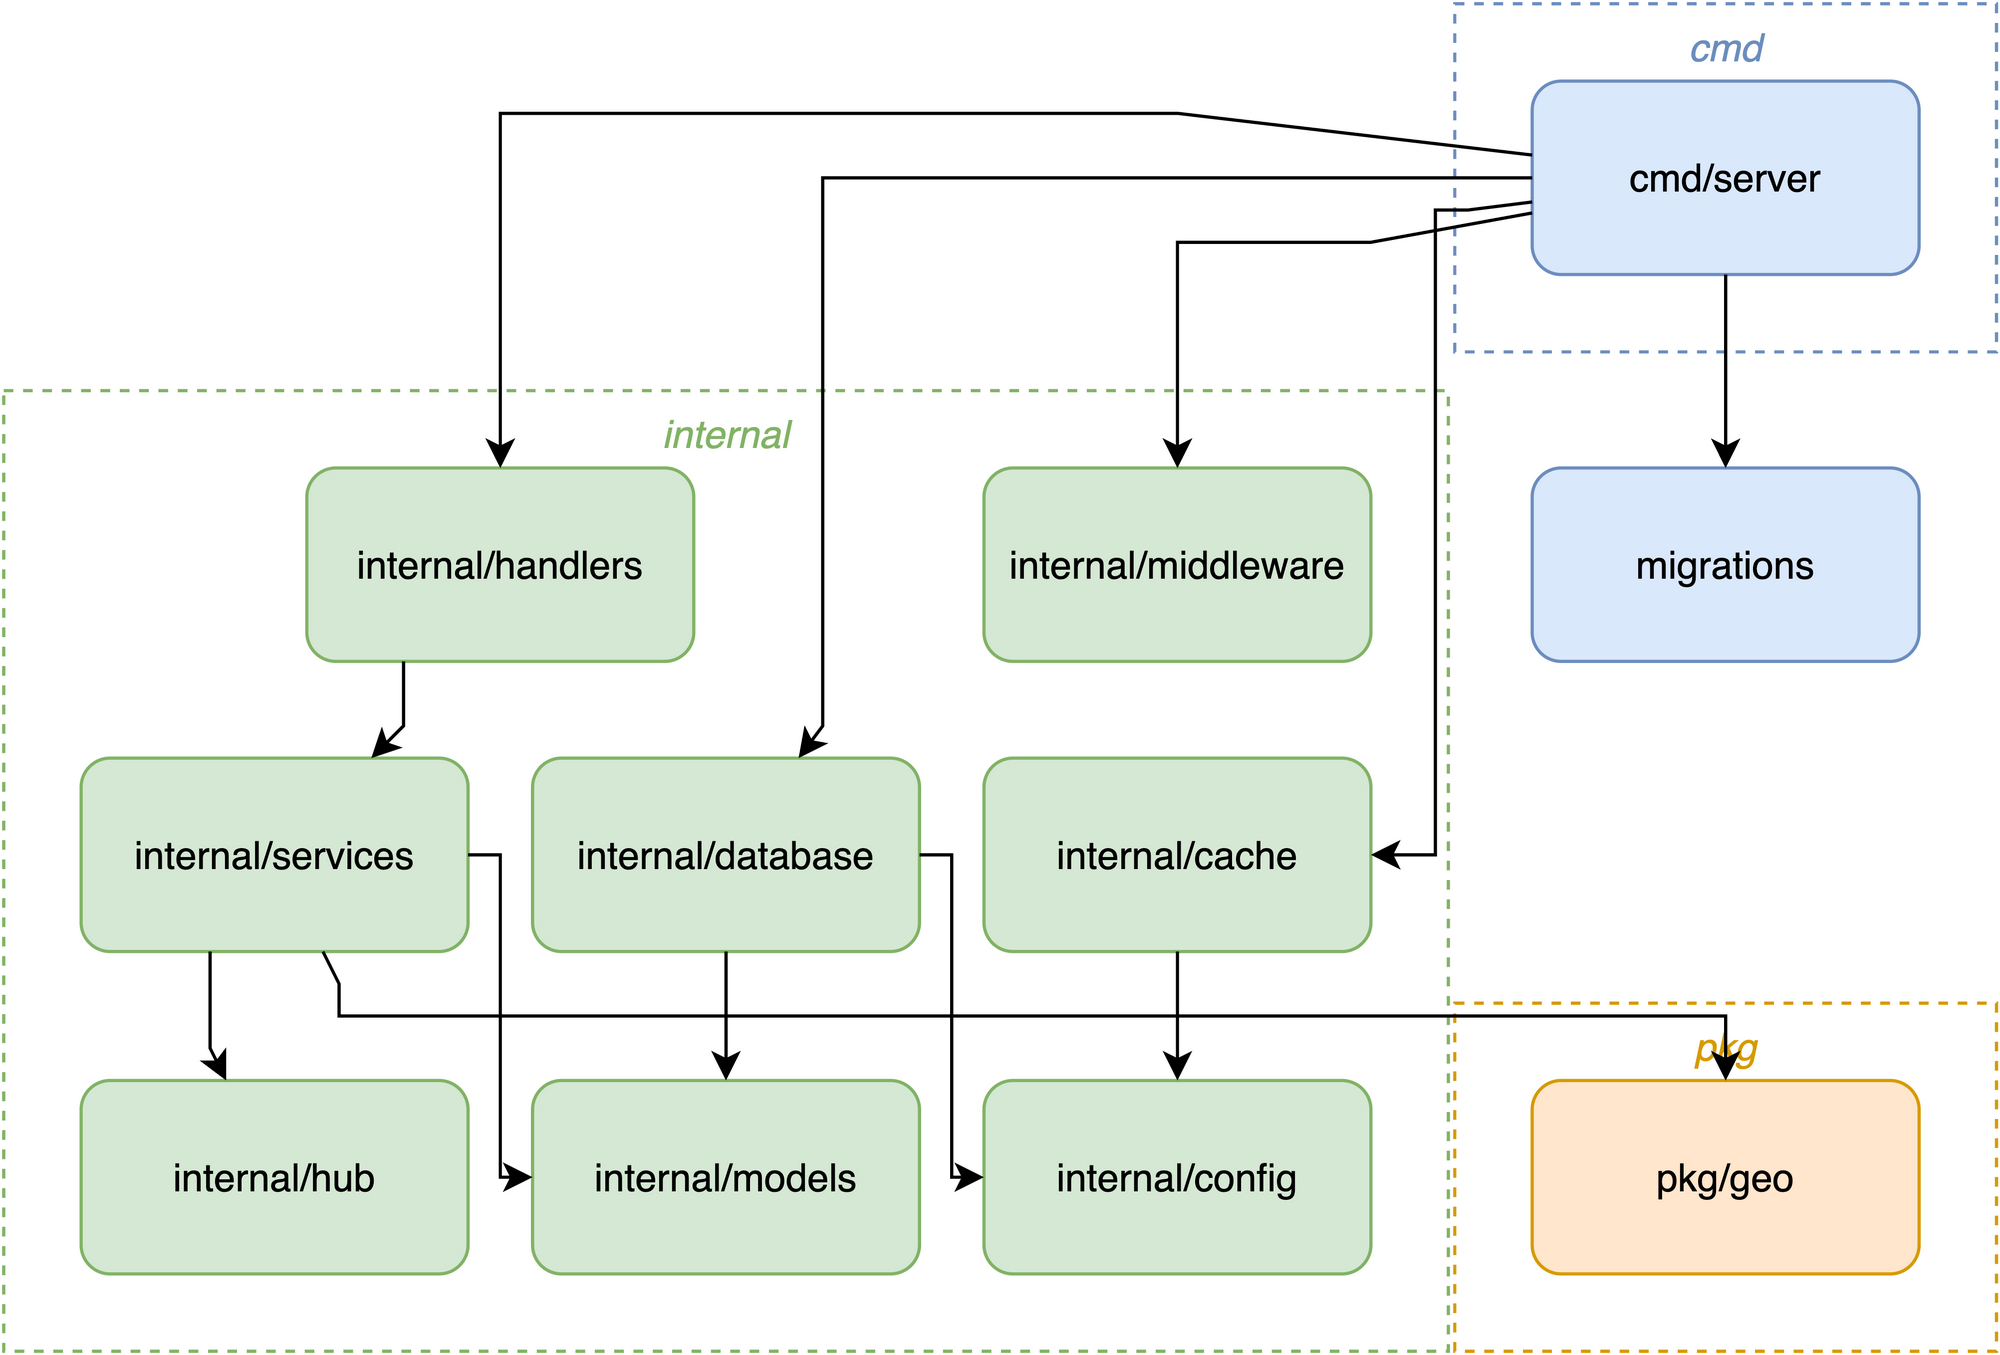

The diagram above was exported from draw.io. Its source (the exported page's mxGraphModel, read from the mxfile embedded in the PNG):
<mxGraphModel dx="800" dy="600" grid="1" gridSize="10" guides="1" tooltips="1" connect="1" arrows="1" fold="1" page="1" pageScale="1" pageWidth="850" pageHeight="1100" math="0" shadow="0">
  <root>
    <mxCell id="0" />
    <mxCell id="1" parent="0" />
    <mxCell id="group_0" value="cmd" style="rounded=0;whiteSpace=wrap;html=1;fillColor=none;strokeColor=#6c8ebf;fontColor=#6c8ebf;verticalAlign=top;fontStyle=2;dashed=1;" vertex="1" parent="1">
      <mxGeometry x="456" y="6" width="168" height="108" as="geometry" />
    </mxCell>
    <mxCell id="group_1" value="internal" style="rounded=0;whiteSpace=wrap;html=1;fillColor=none;strokeColor=#82b366;fontColor=#82b366;verticalAlign=top;fontStyle=2;dashed=1;" vertex="1" parent="1">
      <mxGeometry x="6" y="126" width="448" height="298" as="geometry" />
    </mxCell>
    <mxCell id="group_2" value="pkg" style="rounded=0;whiteSpace=wrap;html=1;fillColor=none;strokeColor=#d79b00;fontColor=#d79b00;verticalAlign=top;fontStyle=2;dashed=1;" vertex="1" parent="1">
      <mxGeometry x="456" y="316" width="168" height="108" as="geometry" />
    </mxCell>
    <mxCell id="transit-backend/cmd/server" value="cmd/server" style="rounded=1;whiteSpace=wrap;html=1;fillColor=#dae8fc;strokeColor=#6c8ebf;" vertex="1" parent="group_0">
      <mxGeometry x="24" y="24" width="120" height="60" as="geometry" />
    </mxCell>
    <mxCell id="transit-backend/migrations" value="migrations" style="rounded=1;whiteSpace=wrap;html=1;fillColor=#dae8fc;strokeColor=#6c8ebf;" vertex="1" parent="1">
      <mxGeometry x="480" y="150" width="120" height="60" as="geometry" />
    </mxCell>
    <mxCell id="transit-backend/internal/middleware" value="internal/middleware" style="rounded=1;whiteSpace=wrap;html=1;fillColor=#d5e8d4;strokeColor=#82b366;" vertex="1" parent="group_1">
      <mxGeometry x="304" y="24" width="120" height="60" as="geometry" />
    </mxCell>
    <mxCell id="transit-backend/internal/database" value="internal/database" style="rounded=1;whiteSpace=wrap;html=1;fillColor=#d5e8d4;strokeColor=#82b366;" vertex="1" parent="group_1">
      <mxGeometry x="164" y="114" width="120" height="60" as="geometry" />
    </mxCell>
    <mxCell id="transit-backend/internal/cache" value="internal/cache" style="rounded=1;whiteSpace=wrap;html=1;fillColor=#d5e8d4;strokeColor=#82b366;" vertex="1" parent="group_1">
      <mxGeometry x="304" y="114" width="120" height="60" as="geometry" />
    </mxCell>
    <mxCell id="transit-backend/internal/config" value="internal/config" style="rounded=1;whiteSpace=wrap;html=1;fillColor=#d5e8d4;strokeColor=#82b366;" vertex="1" parent="group_1">
      <mxGeometry x="304" y="214" width="120" height="60" as="geometry" />
    </mxCell>
    <mxCell id="transit-backend/internal/models" value="internal/models" style="rounded=1;whiteSpace=wrap;html=1;fillColor=#d5e8d4;strokeColor=#82b366;" vertex="1" parent="group_1">
      <mxGeometry x="164" y="214" width="120" height="60" as="geometry" />
    </mxCell>
    <mxCell id="transit-backend/internal/hub" value="internal/hub" style="rounded=1;whiteSpace=wrap;html=1;fillColor=#d5e8d4;strokeColor=#82b366;" vertex="1" parent="group_1">
      <mxGeometry x="24" y="214" width="120" height="60" as="geometry" />
    </mxCell>
    <mxCell id="transit-backend/internal/handlers" value="internal/handlers" style="rounded=1;whiteSpace=wrap;html=1;fillColor=#d5e8d4;strokeColor=#82b366;" vertex="1" parent="group_1">
      <mxGeometry x="94" y="24" width="120" height="60" as="geometry" />
    </mxCell>
    <mxCell id="transit-backend/internal/services" value="internal/services" style="rounded=1;whiteSpace=wrap;html=1;fillColor=#d5e8d4;strokeColor=#82b366;" vertex="1" parent="group_1">
      <mxGeometry x="24" y="114" width="120" height="60" as="geometry" />
    </mxCell>
    <mxCell id="transit-backend/pkg/geo" value="pkg/geo" style="rounded=1;whiteSpace=wrap;html=1;fillColor=#ffe6cc;strokeColor=#d79b00;" vertex="1" parent="group_2">
      <mxGeometry x="24" y="24" width="120" height="60" as="geometry" />
    </mxCell>
    <mxCell id="e0" value="" style="html=1;rounded=0;" edge="1" parent="1" source="transit-backend/cmd/server" target="transit-backend/internal/cache">
      <mxGeometry relative="1" as="geometry">
        <Array as="points">
          <mxPoint x="460" y="70" />
          <mxPoint x="450" y="70" />
          <mxPoint x="450" y="70" />
          <mxPoint x="450" y="70" />
          <mxPoint x="450" y="270" />
          <mxPoint x="450" y="270" />
          <mxPoint x="450" y="270" />
          <mxPoint x="440" y="270" />
        </Array>
      </mxGeometry>
    </mxCell>
    <mxCell id="e1" value="" style="html=1;rounded=0;" edge="1" parent="1" source="transit-backend/cmd/server" target="transit-backend/internal/database">
      <mxGeometry relative="1" as="geometry">
        <Array as="points">
          <mxPoint x="390" y="60" />
          <mxPoint x="260" y="60" />
          <mxPoint x="260" y="60" />
          <mxPoint x="260" y="60" />
          <mxPoint x="260" y="230" />
        </Array>
      </mxGeometry>
    </mxCell>
    <mxCell id="e2" value="" style="html=1;rounded=0;" edge="1" parent="1" source="transit-backend/cmd/server" target="transit-backend/internal/handlers">
      <mxGeometry relative="1" as="geometry">
        <Array as="points">
          <mxPoint x="370" y="40" />
          <mxPoint x="160" y="40" />
          <mxPoint x="160" y="40" />
          <mxPoint x="160" y="40" />
          <mxPoint x="160" y="140" />
        </Array>
      </mxGeometry>
    </mxCell>
    <mxCell id="e3" value="" style="html=1;rounded=0;" edge="1" parent="1" source="transit-backend/cmd/server" target="transit-backend/internal/middleware">
      <mxGeometry relative="1" as="geometry">
        <Array as="points">
          <mxPoint x="430" y="80" />
          <mxPoint x="370" y="80" />
          <mxPoint x="370" y="80" />
          <mxPoint x="370" y="80" />
          <mxPoint x="370" y="140" />
        </Array>
      </mxGeometry>
    </mxCell>
    <mxCell id="e4" value="" style="html=1;rounded=0;" edge="1" parent="1" source="transit-backend/cmd/server" target="transit-backend/migrations">
      <mxGeometry relative="1" as="geometry">
        <Array as="points">
          <mxPoint x="540" y="90" />
          <mxPoint x="540" y="140" />
        </Array>
      </mxGeometry>
    </mxCell>
    <mxCell id="e5" value="" style="html=1;rounded=0;" edge="1" parent="1" source="transit-backend/internal/cache" target="transit-backend/internal/config">
      <mxGeometry relative="1" as="geometry">
        <Array as="points">
          <mxPoint x="370" y="300" />
          <mxPoint x="370" y="330" />
        </Array>
      </mxGeometry>
    </mxCell>
    <mxCell id="e6" value="" style="html=1;rounded=0;" edge="1" parent="1" source="transit-backend/internal/database" target="transit-backend/internal/config">
      <mxGeometry relative="1" as="geometry">
        <Array as="points">
          <mxPoint x="300" y="270" />
          <mxPoint x="300" y="270" />
          <mxPoint x="300" y="270" />
          <mxPoint x="300" y="270" />
          <mxPoint x="300" y="370" />
          <mxPoint x="300" y="370" />
          <mxPoint x="300" y="370" />
          <mxPoint x="300" y="370" />
        </Array>
      </mxGeometry>
    </mxCell>
    <mxCell id="e7" value="" style="html=1;rounded=0;" edge="1" parent="1" source="transit-backend/internal/database" target="transit-backend/internal/models">
      <mxGeometry relative="1" as="geometry">
        <Array as="points">
          <mxPoint x="230" y="300" />
          <mxPoint x="230" y="330" />
        </Array>
      </mxGeometry>
    </mxCell>
    <mxCell id="e8" value="" style="html=1;rounded=0;" edge="1" parent="1" source="transit-backend/internal/handlers" target="transit-backend/internal/services">
      <mxGeometry relative="1" as="geometry">
        <Array as="points">
          <mxPoint x="130" y="210" />
          <mxPoint x="130" y="230" />
        </Array>
      </mxGeometry>
    </mxCell>
    <mxCell id="e9" value="" style="html=1;rounded=0;" edge="1" parent="1" source="transit-backend/internal/services" target="transit-backend/internal/hub">
      <mxGeometry relative="1" as="geometry">
        <Array as="points">
          <mxPoint x="70" y="300" />
          <mxPoint x="70" y="330" />
        </Array>
      </mxGeometry>
    </mxCell>
    <mxCell id="e10" value="" style="html=1;rounded=0;" edge="1" parent="1" source="transit-backend/internal/services" target="transit-backend/internal/models">
      <mxGeometry relative="1" as="geometry">
        <Array as="points">
          <mxPoint x="160" y="270" />
          <mxPoint x="160" y="270" />
          <mxPoint x="160" y="270" />
          <mxPoint x="160" y="270" />
          <mxPoint x="160" y="370" />
          <mxPoint x="160" y="370" />
          <mxPoint x="160" y="370" />
          <mxPoint x="160" y="370" />
        </Array>
      </mxGeometry>
    </mxCell>
    <mxCell id="e11" value="" style="html=1;rounded=0;" edge="1" parent="1" source="transit-backend/internal/services" target="transit-backend/pkg/geo">
      <mxGeometry relative="1" as="geometry">
        <Array as="points">
          <mxPoint x="110" y="310" />
          <mxPoint x="110" y="320" />
          <mxPoint x="110" y="320" />
          <mxPoint x="110" y="320" />
          <mxPoint x="540" y="320" />
          <mxPoint x="540" y="320" />
          <mxPoint x="540" y="320" />
          <mxPoint x="540" y="330" />
        </Array>
      </mxGeometry>
    </mxCell>
  </root>
</mxGraphModel>